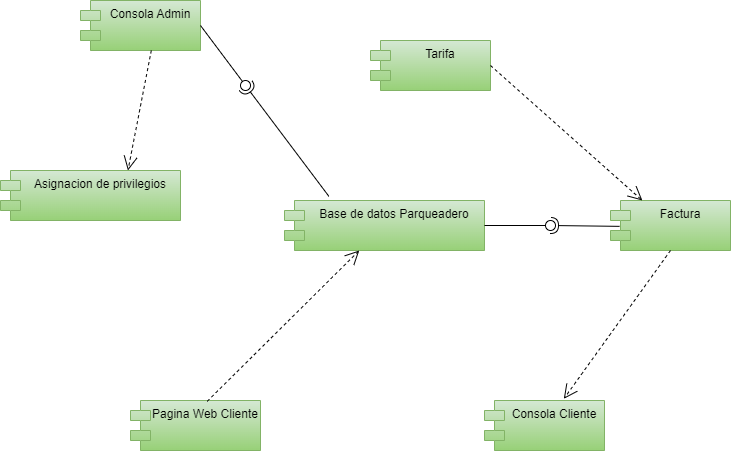

The diagram above was exported from draw.io. Its source (the exported page's mxGraphModel, read from the mxfile embedded in the PNG):
<mxGraphModel dx="942" dy="525" grid="1" gridSize="10" guides="1" tooltips="1" connect="1" arrows="1" fold="1" page="1" pageScale="1" pageWidth="827" pageHeight="1169" math="0" shadow="0">
  <root>
    <mxCell id="0" />
    <mxCell id="1" parent="0" />
    <mxCell id="HFnzvo3LXDgytv5M3yty-1" value="Base de datos Parqueadero" style="shape=module;align=left;spacingLeft=20;align=center;verticalAlign=top;fillColor=#d5e8d4;strokeColor=#82b366;gradientColor=#97d077;" vertex="1" parent="1">
      <mxGeometry x="314" y="750" width="200" height="50" as="geometry" />
    </mxCell>
    <mxCell id="HFnzvo3LXDgytv5M3yty-3" value="Consola Admin" style="shape=module;align=left;spacingLeft=20;align=center;verticalAlign=top;fillColor=#d5e8d4;strokeColor=#82b366;gradientColor=#97d077;" vertex="1" parent="1">
      <mxGeometry x="110" y="550" width="120" height="50" as="geometry" />
    </mxCell>
    <mxCell id="HFnzvo3LXDgytv5M3yty-4" value="Consola Cliente" style="shape=module;align=left;spacingLeft=20;align=center;verticalAlign=top;fillColor=#d5e8d4;strokeColor=#82b366;gradientColor=#97d077;" vertex="1" parent="1">
      <mxGeometry x="514" y="950" width="120" height="50" as="geometry" />
    </mxCell>
    <mxCell id="HFnzvo3LXDgytv5M3yty-5" value="Pagina Web Cliente" style="shape=module;align=left;spacingLeft=20;align=center;verticalAlign=top;fillColor=#d5e8d4;strokeColor=#82b366;gradientColor=#97d077;" vertex="1" parent="1">
      <mxGeometry x="160" y="950" width="130" height="50" as="geometry" />
    </mxCell>
    <mxCell id="HFnzvo3LXDgytv5M3yty-6" value="Factura" style="shape=module;align=left;spacingLeft=20;align=center;verticalAlign=top;fillColor=#d5e8d4;strokeColor=#82b366;gradientColor=#97d077;" vertex="1" parent="1">
      <mxGeometry x="640" y="750" width="120" height="50" as="geometry" />
    </mxCell>
    <mxCell id="HFnzvo3LXDgytv5M3yty-7" value="Tarifa" style="shape=module;align=left;spacingLeft=20;align=center;verticalAlign=top;fillColor=#d5e8d4;strokeColor=#82b366;gradientColor=#97d077;" vertex="1" parent="1">
      <mxGeometry x="400" y="590" width="120" height="50" as="geometry" />
    </mxCell>
    <mxCell id="HFnzvo3LXDgytv5M3yty-15" value="" style="rounded=0;orthogonalLoop=1;jettySize=auto;html=1;endArrow=none;endFill=0;sketch=0;sourcePerimeterSpacing=0;targetPerimeterSpacing=0;exitX=1;exitY=0.5;exitDx=0;exitDy=0;" edge="1" target="HFnzvo3LXDgytv5M3yty-17" parent="1" source="HFnzvo3LXDgytv5M3yty-1">
      <mxGeometry relative="1" as="geometry">
        <mxPoint x="560" y="775" as="sourcePoint" />
      </mxGeometry>
    </mxCell>
    <mxCell id="HFnzvo3LXDgytv5M3yty-16" value="" style="rounded=0;orthogonalLoop=1;jettySize=auto;html=1;endArrow=halfCircle;endFill=0;entryX=0.5;entryY=0.5;endSize=6;strokeWidth=1;sketch=0;exitX=0.076;exitY=0.517;exitDx=0;exitDy=0;exitPerimeter=0;" edge="1" target="HFnzvo3LXDgytv5M3yty-17" parent="1" source="HFnzvo3LXDgytv5M3yty-6">
      <mxGeometry relative="1" as="geometry">
        <mxPoint x="600" y="775" as="sourcePoint" />
      </mxGeometry>
    </mxCell>
    <mxCell id="HFnzvo3LXDgytv5M3yty-17" value="" style="ellipse;whiteSpace=wrap;html=1;align=center;aspect=fixed;resizable=0;points=[];outlineConnect=0;sketch=0;" vertex="1" parent="1">
      <mxGeometry x="575" y="770" width="10" height="10" as="geometry" />
    </mxCell>
    <mxCell id="HFnzvo3LXDgytv5M3yty-20" value="" style="rounded=0;orthogonalLoop=1;jettySize=auto;html=1;endArrow=none;endFill=0;sketch=0;sourcePerimeterSpacing=0;targetPerimeterSpacing=0;exitX=1;exitY=0.5;exitDx=0;exitDy=0;" edge="1" target="HFnzvo3LXDgytv5M3yty-22" parent="1" source="HFnzvo3LXDgytv5M3yty-3">
      <mxGeometry relative="1" as="geometry">
        <mxPoint x="250" y="635" as="sourcePoint" />
      </mxGeometry>
    </mxCell>
    <mxCell id="HFnzvo3LXDgytv5M3yty-21" value="" style="rounded=0;orthogonalLoop=1;jettySize=auto;html=1;endArrow=halfCircle;endFill=0;entryX=0.5;entryY=0.5;endSize=6;strokeWidth=1;sketch=0;exitX=0.222;exitY=-0.083;exitDx=0;exitDy=0;exitPerimeter=0;" edge="1" target="HFnzvo3LXDgytv5M3yty-22" parent="1" source="HFnzvo3LXDgytv5M3yty-1">
      <mxGeometry relative="1" as="geometry">
        <mxPoint x="290" y="635" as="sourcePoint" />
      </mxGeometry>
    </mxCell>
    <mxCell id="HFnzvo3LXDgytv5M3yty-22" value="" style="ellipse;whiteSpace=wrap;html=1;align=center;aspect=fixed;resizable=0;points=[];outlineConnect=0;sketch=0;" vertex="1" parent="1">
      <mxGeometry x="270" y="630" width="10" height="10" as="geometry" />
    </mxCell>
    <mxCell id="HFnzvo3LXDgytv5M3yty-23" value="" style="endArrow=open;endSize=12;dashed=1;html=1;rounded=0;exitX=0.59;exitY=0.017;exitDx=0;exitDy=0;exitPerimeter=0;" edge="1" parent="1" source="HFnzvo3LXDgytv5M3yty-5" target="HFnzvo3LXDgytv5M3yty-1">
      <mxGeometry width="160" relative="1" as="geometry">
        <mxPoint x="275" y="880" as="sourcePoint" />
        <mxPoint x="435" y="880" as="targetPoint" />
      </mxGeometry>
    </mxCell>
    <mxCell id="HFnzvo3LXDgytv5M3yty-29" value="" style="endArrow=open;endSize=12;dashed=1;html=1;rounded=0;exitX=1;exitY=0.5;exitDx=0;exitDy=0;" edge="1" parent="1" source="HFnzvo3LXDgytv5M3yty-7" target="HFnzvo3LXDgytv5M3yty-6">
      <mxGeometry width="160" relative="1" as="geometry">
        <mxPoint x="570" y="640" as="sourcePoint" />
        <mxPoint x="730" y="640" as="targetPoint" />
      </mxGeometry>
    </mxCell>
    <mxCell id="HFnzvo3LXDgytv5M3yty-30" value="" style="endArrow=open;endSize=12;dashed=1;html=1;rounded=0;exitX=0.5;exitY=1;exitDx=0;exitDy=0;entryX=0.661;entryY=-0.033;entryDx=0;entryDy=0;entryPerimeter=0;" edge="1" parent="1" source="HFnzvo3LXDgytv5M3yty-6" target="HFnzvo3LXDgytv5M3yty-4">
      <mxGeometry width="160" relative="1" as="geometry">
        <mxPoint x="560" y="830" as="sourcePoint" />
        <mxPoint x="711.875" y="965" as="targetPoint" />
      </mxGeometry>
    </mxCell>
    <mxCell id="HFnzvo3LXDgytv5M3yty-31" value="Asignacion de privilegios" style="shape=module;align=left;spacingLeft=20;align=center;verticalAlign=top;fillColor=#d5e8d4;strokeColor=#82b366;gradientColor=#97d077;" vertex="1" parent="1">
      <mxGeometry x="30" y="720" width="180" height="50" as="geometry" />
    </mxCell>
    <mxCell id="HFnzvo3LXDgytv5M3yty-32" value="" style="endArrow=open;endSize=12;dashed=1;html=1;rounded=0;entryX=0.708;entryY=0;entryDx=0;entryDy=0;entryPerimeter=0;exitX=0.59;exitY=1;exitDx=0;exitDy=0;exitPerimeter=0;" edge="1" parent="1" source="HFnzvo3LXDgytv5M3yty-3" target="HFnzvo3LXDgytv5M3yty-31">
      <mxGeometry width="160" relative="1" as="geometry">
        <mxPoint x="63.96" y="720" as="sourcePoint" />
        <mxPoint x="160.00385840204714" y="610" as="targetPoint" />
        <Array as="points" />
      </mxGeometry>
    </mxCell>
  </root>
</mxGraphModel>